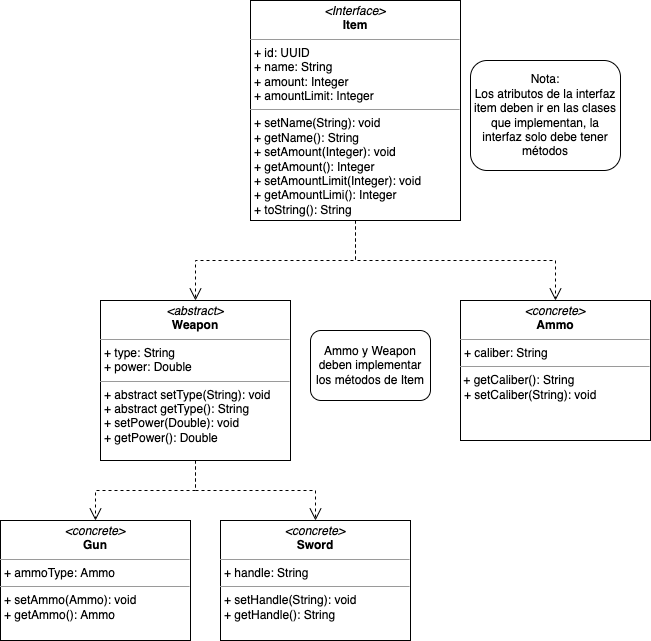

The diagram above was exported from draw.io. Its source (the exported page's mxGraphModel, read from the mxfile embedded in the PNG):
<mxGraphModel dx="946" dy="474" grid="1" gridSize="10" guides="1" tooltips="1" connect="1" arrows="1" fold="1" page="1" pageScale="1" pageWidth="850" pageHeight="1100" math="0" shadow="0">
  <root>
    <mxCell id="j6eGJF3xRdBi4Xie_RcG-0" />
    <mxCell id="j6eGJF3xRdBi4Xie_RcG-1" parent="j6eGJF3xRdBi4Xie_RcG-0" />
    <mxCell id="pwjVH0t1NPWTbjWxDwPi-0" value="&lt;p style=&quot;margin: 0px ; margin-top: 4px ; text-align: center&quot;&gt;&lt;i&gt;&amp;lt;Interface&amp;gt;&lt;/i&gt;&lt;br&gt;&lt;b&gt;Item&lt;/b&gt;&lt;/p&gt;&lt;hr size=&quot;1&quot;&gt;&lt;p style=&quot;margin: 0px ; margin-left: 4px&quot;&gt;+ id: UUID&lt;br&gt;+ name: String&lt;/p&gt;&lt;p style=&quot;margin: 0px 0px 0px 4px&quot;&gt;+ amount: Integer&lt;/p&gt;&lt;p style=&quot;margin: 0px 0px 0px 4px&quot;&gt;+ amountLimit: Integer&lt;br&gt;&lt;/p&gt;&lt;hr size=&quot;1&quot;&gt;&lt;p style=&quot;margin: 0px ; margin-left: 4px&quot;&gt;+ setName(String): void&lt;/p&gt;&lt;p style=&quot;margin: 0px 0px 0px 4px&quot;&gt;+ getName(): String&lt;/p&gt;&lt;p style=&quot;margin: 0px ; margin-left: 4px&quot;&gt;+ setAmount(Integer): void&lt;/p&gt;&lt;p style=&quot;margin: 0px 0px 0px 4px&quot;&gt;&lt;span&gt;+ getAmount(): Integer&lt;/span&gt;&lt;br&gt;&lt;/p&gt;&lt;p style=&quot;margin: 0px 0px 0px 4px&quot;&gt;+ setAmountLimit(Integer): void&lt;/p&gt;&lt;p style=&quot;margin: 0px 0px 0px 4px&quot;&gt;+ getAmountLimi(): Integer&lt;/p&gt;&lt;p style=&quot;margin: 0px 0px 0px 4px&quot;&gt;+&amp;nbsp;toString(): String&lt;/p&gt;" style="verticalAlign=top;align=left;overflow=fill;fontSize=12;fontFamily=Helvetica;html=1;rounded=0;shadow=0;comic=0;labelBackgroundColor=none;strokeWidth=1" parent="j6eGJF3xRdBi4Xie_RcG-1" vertex="1">
      <mxGeometry x="290" y="30" width="210" height="220" as="geometry" />
    </mxCell>
    <mxCell id="pQnEVUdnxyFCN79_8Lps-0" style="edgeStyle=orthogonalEdgeStyle;rounded=0;html=1;labelBackgroundColor=none;startFill=0;endArrow=open;endFill=0;endSize=10;fontFamily=Verdana;fontSize=10;dashed=1;exitX=0.5;exitY=1;exitDx=0;exitDy=0;entryX=0.5;entryY=0;entryDx=0;entryDy=0;" parent="j6eGJF3xRdBi4Xie_RcG-1" source="pwjVH0t1NPWTbjWxDwPi-0" target="sJ2TGd2Qh__x_5bgLsHl-1" edge="1">
      <mxGeometry relative="1" as="geometry">
        <mxPoint x="250" y="157" as="sourcePoint" />
        <mxPoint x="350" y="97" as="targetPoint" />
      </mxGeometry>
    </mxCell>
    <mxCell id="pQnEVUdnxyFCN79_8Lps-6" style="edgeStyle=orthogonalEdgeStyle;rounded=0;html=1;labelBackgroundColor=none;startFill=0;endArrow=open;endFill=0;endSize=10;fontFamily=Verdana;fontSize=10;dashed=1;exitX=0.5;exitY=1;exitDx=0;exitDy=0;entryX=0.5;entryY=0;entryDx=0;entryDy=0;" parent="j6eGJF3xRdBi4Xie_RcG-1" source="pwjVH0t1NPWTbjWxDwPi-0" target="sJ2TGd2Qh__x_5bgLsHl-0" edge="1">
      <mxGeometry relative="1" as="geometry">
        <mxPoint x="395" y="230" as="sourcePoint" />
        <mxPoint x="610" y="280" as="targetPoint" />
      </mxGeometry>
    </mxCell>
    <mxCell id="sJ2TGd2Qh__x_5bgLsHl-0" value="&lt;p style=&quot;margin: 0px ; margin-top: 4px ; text-align: center&quot;&gt;&lt;i&gt;&amp;lt;abstract&amp;gt;&lt;/i&gt;&lt;br&gt;&lt;b&gt;Weapon&lt;/b&gt;&lt;/p&gt;&lt;hr size=&quot;1&quot;&gt;&lt;p style=&quot;margin: 0px ; margin-left: 4px&quot;&gt;+ type: String&lt;br&gt;&lt;/p&gt;&lt;p style=&quot;margin: 0px 0px 0px 4px&quot;&gt;+ power: Double&lt;/p&gt;&lt;hr size=&quot;1&quot;&gt;&lt;p style=&quot;margin: 0px 0px 0px 4px&quot;&gt;+ abstract setType(String): void&lt;/p&gt;&lt;p style=&quot;margin: 0px 0px 0px 4px&quot;&gt;+ abstract getType(): String&lt;/p&gt;&lt;p style=&quot;margin: 0px 0px 0px 4px&quot;&gt;+ setPower(Double): void&lt;/p&gt;&lt;p style=&quot;margin: 0px 0px 0px 4px&quot;&gt;+ getPower(): Double&lt;/p&gt;" style="verticalAlign=top;align=left;overflow=fill;fontSize=12;fontFamily=Helvetica;html=1;rounded=0;shadow=0;comic=0;labelBackgroundColor=none;strokeWidth=1" parent="j6eGJF3xRdBi4Xie_RcG-1" vertex="1">
      <mxGeometry x="140" y="330" width="190" height="160" as="geometry" />
    </mxCell>
    <mxCell id="sJ2TGd2Qh__x_5bgLsHl-1" value="&lt;p style=&quot;margin: 0px ; margin-top: 4px ; text-align: center&quot;&gt;&lt;i&gt;&amp;lt;concrete&amp;gt;&lt;/i&gt;&lt;br&gt;&lt;b&gt;Ammo&lt;/b&gt;&lt;/p&gt;&lt;hr size=&quot;1&quot;&gt;&lt;p style=&quot;margin: 0px ; margin-left: 4px&quot;&gt;&lt;span&gt;+ caliber: String&lt;/span&gt;&lt;br&gt;&lt;/p&gt;&lt;hr size=&quot;1&quot;&gt;&lt;span&gt;&amp;nbsp;+ getCaliber(): String&lt;/span&gt;&lt;p style=&quot;margin: 0px ; margin-left: 4px&quot;&gt;&lt;span&gt;+ setCaliber(String): void&lt;/span&gt;&lt;br&gt;&lt;/p&gt;" style="verticalAlign=top;align=left;overflow=fill;fontSize=12;fontFamily=Helvetica;html=1;rounded=0;shadow=0;comic=0;labelBackgroundColor=none;strokeWidth=1" parent="j6eGJF3xRdBi4Xie_RcG-1" vertex="1">
      <mxGeometry x="500" y="330" width="190" height="140" as="geometry" />
    </mxCell>
    <mxCell id="sJ2TGd2Qh__x_5bgLsHl-2" value="&lt;p style=&quot;margin: 0px ; margin-top: 4px ; text-align: center&quot;&gt;&lt;i&gt;&amp;lt;concrete&amp;gt;&lt;/i&gt;&lt;br&gt;&lt;b&gt;Gun&lt;/b&gt;&lt;/p&gt;&lt;hr size=&quot;1&quot;&gt;&lt;p style=&quot;margin: 0px ; margin-left: 4px&quot;&gt;+ ammoType: Ammo&lt;br&gt;&lt;/p&gt;&lt;hr size=&quot;1&quot;&gt;&lt;p style=&quot;margin: 0px 0px 0px 4px&quot;&gt;+ setAmmo(Ammo): void&lt;/p&gt;&lt;p style=&quot;margin: 0px 0px 0px 4px&quot;&gt;+ getAmmo(): Ammo&lt;/p&gt;" style="verticalAlign=top;align=left;overflow=fill;fontSize=12;fontFamily=Helvetica;html=1;rounded=0;shadow=0;comic=0;labelBackgroundColor=none;strokeWidth=1" parent="j6eGJF3xRdBi4Xie_RcG-1" vertex="1">
      <mxGeometry x="40" y="550" width="190" height="120" as="geometry" />
    </mxCell>
    <mxCell id="sJ2TGd2Qh__x_5bgLsHl-3" style="edgeStyle=orthogonalEdgeStyle;rounded=0;html=1;labelBackgroundColor=none;startFill=0;endArrow=open;endFill=0;endSize=10;fontFamily=Verdana;fontSize=10;dashed=1;exitX=0.5;exitY=1;exitDx=0;exitDy=0;" parent="j6eGJF3xRdBi4Xie_RcG-1" source="sJ2TGd2Qh__x_5bgLsHl-0" target="sJ2TGd2Qh__x_5bgLsHl-2" edge="1">
      <mxGeometry relative="1" as="geometry">
        <mxPoint x="405" y="250" as="sourcePoint" />
        <mxPoint x="245" y="340" as="targetPoint" />
      </mxGeometry>
    </mxCell>
    <mxCell id="sJ2TGd2Qh__x_5bgLsHl-5" value="&lt;p style=&quot;margin: 0px ; margin-top: 4px ; text-align: center&quot;&gt;&lt;i&gt;&amp;lt;concrete&amp;gt;&lt;/i&gt;&lt;br&gt;&lt;b&gt;Sword&lt;/b&gt;&lt;/p&gt;&lt;hr size=&quot;1&quot;&gt;&lt;p style=&quot;margin: 0px ; margin-left: 4px&quot;&gt;+ handle: String&lt;br&gt;&lt;/p&gt;&lt;hr size=&quot;1&quot;&gt;&lt;p style=&quot;margin: 0px 0px 0px 4px&quot;&gt;+ setHandle(String): void&lt;/p&gt;&lt;p style=&quot;margin: 0px 0px 0px 4px&quot;&gt;+ getHandle(): String&lt;/p&gt;" style="verticalAlign=top;align=left;overflow=fill;fontSize=12;fontFamily=Helvetica;html=1;rounded=0;shadow=0;comic=0;labelBackgroundColor=none;strokeWidth=1" parent="j6eGJF3xRdBi4Xie_RcG-1" vertex="1">
      <mxGeometry x="260" y="550" width="190" height="120" as="geometry" />
    </mxCell>
    <mxCell id="sJ2TGd2Qh__x_5bgLsHl-6" style="edgeStyle=orthogonalEdgeStyle;rounded=0;html=1;labelBackgroundColor=none;startFill=0;endArrow=open;endFill=0;endSize=10;fontFamily=Verdana;fontSize=10;dashed=1;exitX=0.5;exitY=1;exitDx=0;exitDy=0;" parent="j6eGJF3xRdBi4Xie_RcG-1" source="sJ2TGd2Qh__x_5bgLsHl-0" target="sJ2TGd2Qh__x_5bgLsHl-5" edge="1">
      <mxGeometry relative="1" as="geometry">
        <mxPoint x="245" y="460" as="sourcePoint" />
        <mxPoint x="155" y="530" as="targetPoint" />
      </mxGeometry>
    </mxCell>
    <mxCell id="sJ2TGd2Qh__x_5bgLsHl-7" value="Nota:&lt;br&gt;Los atributos de la interfaz item deben ir en las clases que implementan, la interfaz solo debe tener métodos" style="rounded=1;whiteSpace=wrap;html=1;" parent="j6eGJF3xRdBi4Xie_RcG-1" vertex="1">
      <mxGeometry x="510" y="90" width="150" height="110" as="geometry" />
    </mxCell>
    <mxCell id="on9UG9IQwQC6zQC3Z74p-0" value="Ammo y Weapon deben implementar los métodos de Item" style="rounded=1;whiteSpace=wrap;html=1;" parent="j6eGJF3xRdBi4Xie_RcG-1" vertex="1">
      <mxGeometry x="350" y="360" width="120" height="70" as="geometry" />
    </mxCell>
  </root>
</mxGraphModel>